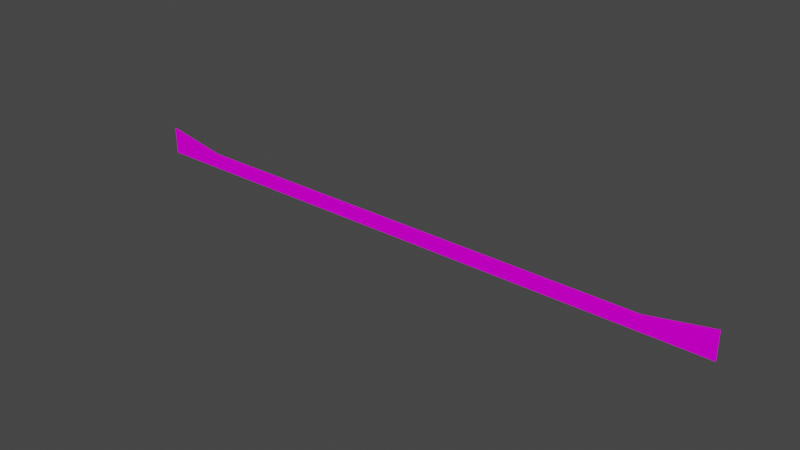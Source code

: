 # Source: ending_r.blend  (saved by Blender 3.3.6; exported with 4.5.12 LTS)
import bpy
from mathutils import Matrix  # noqa: F401  (used for matrix-valued properties, if any)

bpy.ops.wm.read_factory_settings(use_empty=True)
scene = bpy.context.scene
scene.name = 'Scene'

# ---- collections
col_collection = bpy.data.collections.new('Collection'); scene.collection.children.link(col_collection)

# ---- images (referenced by path relative to the original .blend; pixels are not part of the script)
import os
ASSET_DIR = os.environ.get("B2B_ASSET_DIR", "")  # directory of the original .blend (textures are referenced by path, not embedded)
HERE = os.path.dirname(os.path.abspath(__file__))  # packed textures are extracted next to this script under _unpacked/

def load_image(name, relpath, width, height, colorspace="sRGB"):
    """Load a texture the original file referenced (path relative to the .blend, or extracted next to this script)."""
    p = next((c for c in (os.path.join(HERE, relpath), os.path.join(ASSET_DIR, relpath)) if relpath and os.path.exists(c)), "")
    if p:
        img = bpy.data.images.load(p, check_existing=True)
        img.name = name
    else:  # same state as the original file: an image datablock whose file is absent (Cycles renders it pink)
        img = bpy.data.images.new(name, width, height)
        img.source = "FILE"
        img.filepath = "//" + (relpath or name)
    img.colorspace_settings.name = colorspace
    return img
img_trackset00_trk_startline_jpg_001 = load_image('trackset00_trk_startline.jpg.001', 'trackset00_trk_startline.jpg', 1024, 1024, 'sRGB')

# ---- materials (node trees are filled in below, after node groups)
mat_trackset00_trk_startline_png_001 = bpy.data.materials.new('trackset00_trk_startline.png.001')
mat_trackset00_trk_startline_png_001.alpha_threshold = 0.0
mat_trackset00_trk_startline_png_001.use_transparent_shadow = False
mat_trackset00_trk_startline_png_001.diffuse_color = (1.0, 1.0, 1.0, 1.0)
mat_trackset00_trk_startline_png_001.roughness = 0.5

# ---- material node trees
mat_trackset00_trk_startline_png_001.use_nodes = True; mat_trackset00_trk_startline_png_001.node_tree.nodes.clear()
_N = mat_trackset00_trk_startline_png_001.node_tree.nodes; _L = mat_trackset00_trk_startline_png_001.node_tree.links
n0 = _N.new('ShaderNodeBsdfDiffuse'); n0.name = 'Diffuse BSDF'; n0.location = (0, 0)
n1 = _N.new('ShaderNodeTexImage'); n1.name = 'Image Texture'; n1.location = (0, 0)
n1.image = img_trackset00_trk_startline_jpg_001
n2 = _N.new('ShaderNodeOutputMaterial'); n2.name = 'Material Output'; n2.location = (0, 0)
_L.new(n0.outputs[0], n2.inputs[0])
_L.new(n1.outputs[0], n0.inputs[0])
n2.is_active_output = True

# ---- world
world_world = bpy.data.worlds.new('World'); scene.world = world_world
world_world.use_nodes = True; world_world.node_tree.nodes.clear()
_N = world_world.node_tree.nodes; _L = world_world.node_tree.links
n0 = _N.new('ShaderNodeOutputWorld'); n0.name = 'World Output'; n0.location = (300, 300)
n1 = _N.new('ShaderNodeBackground'); n1.name = 'Background'; n1.location = (10, 300)
n1.inputs[0].default_value = (0.05088, 0.05088, 0.05088, 1.0)
_L.new(n1.outputs[0], n0.inputs[0])
n0.is_active_output = True
world_world.color = (0.05088, 0.05088, 0.05088)
world_world.use_sun_shadow = False
world_world.sun_shadow_jitter_overblur = 0.0

# ---- meshes
me_track17_pmd0_mesh_001 = bpy.data.meshes.new('TRACK17.PMD0.mesh.001')
me_track17_pmd0_mesh_001.from_pydata([(-4.0, 6.04e-07, 0.75), (-4.0, 6.04e-07, -1.0), (0.0, 0.0, 0.0), (34.0, -5.134e-06, -1.0), (34.0, -5.134e-06, 0.75), (32.23, -5.007e-06, 0.4194), (30.0, -2.292e-05, -2.158e-05)], [], [(6, 3, 4, 5), (1, 2, 0), (1, 3, 6, 2)])
_uv = me_track17_pmd0_mesh_001.uv_layers.new(name='UVMap')
_uv.uv.foreach_set('vector', [0.001248, 0.3171, -0.003895, 0.2642, 0.02318, 0.3713, 0.03908, 0.3727, 0.4943, 0.2704, 0.4516, 0.3227, 0.4858, 0.3731, 0.4697, 0.2715, 0.02162, 0.2728, 0.06981, 0.3351, 0.4507, 0.3349])
me_track17_pmd0_mesh_001.materials.append(mat_trackset00_trk_startline_png_001)
me_track17_pmd0_mesh_001.use_remesh_preserve_volume = False
me_track17_pmd0_mesh_001.use_remesh_preserve_attributes = False
me_track17_pmd0_mesh_001.use_mirror_vertex_groups = False
me_track17_pmd0_mesh_001.update()

# ---- objects
ob_ending = bpy.data.objects.new('ending', me_track17_pmd0_mesh_001)

# ---- transforms, parenting, visibility, modifiers, constraints
ob_ending.location = (15.0, 4.927, 1.0)
ob_ending.rotation_euler = (0.0, -0.0, -3.142)
ob_ending.lineart.crease_threshold = 0.0

# ---- collection membership
col_collection.objects.link(ob_ending)

# ---- scene / render settings (as saved in the file)
scene.frame_start = 1; scene.frame_end = 250; scene.frame_set(1)
scene.render.engine = 'BLENDER_EEVEE_NEXT'
scene.cycles.sampling_pattern = 'TABULATED_SOBOL'
scene.cycles.use_light_tree = False
scene.view_settings.view_transform = 'Filmic'
bpy.context.view_layer.update()

# ---- added for rendering (the .blend has no active camera and no usable light): camera, sun
cam_auto = bpy.data.cameras.new('AutoCamera')
cam_auto.lens = 50.0
cam_auto.sensor_width = 36.0
cam_auto.clip_end = 1000.0
ob_auto_camera = bpy.data.objects.new('AutoCamera', cam_auto)
scene.collection.objects.link(ob_auto_camera)
ob_auto_camera.location = (35.1958, -37.3078, 29.0316)
ob_auto_camera.rotation_euler = (1.09748, -7.21219e-08, 0.694738)
scene.camera = ob_auto_camera
light_auto_sun = bpy.data.lights.new('AutoSun', 'SUN')
light_auto_sun.energy = 3.0
light_auto_sun.angle = 0.0523599
ob_auto_sun = bpy.data.objects.new('AutoSun', light_auto_sun)
scene.collection.objects.link(ob_auto_sun)
ob_auto_sun.rotation_euler = (0.872665, 0.174533, 0.523599)
bpy.context.view_layer.update()
